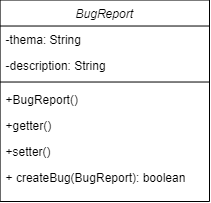

The diagram above was exported from draw.io. Its source (the exported page's mxGraphModel, read from the mxfile embedded in the PNG):
<mxGraphModel dx="644" dy="-400" grid="1" gridSize="10" guides="1" tooltips="1" connect="1" arrows="1" fold="1" page="1" pageScale="1" pageWidth="1100" pageHeight="850" background="none" math="0" shadow="0">
  <root>
    <mxCell id="0" />
    <mxCell id="1" parent="0" />
    <mxCell id="5xNed2_IopPIyPA-CnFP-113" value="BugReport" style="swimlane;fontStyle=2;align=center;verticalAlign=top;childLayout=stackLayout;horizontal=1;startSize=26;horizontalStack=0;resizeParent=1;resizeLast=0;collapsible=1;marginBottom=0;rounded=0;shadow=0;strokeWidth=1;" vertex="1" parent="1">
      <mxGeometry x="370.59" y="1458.52" width="209.41" height="201.48" as="geometry">
        <mxRectangle x="230" y="140" width="160" height="26" as="alternateBounds" />
      </mxGeometry>
    </mxCell>
    <mxCell id="5xNed2_IopPIyPA-CnFP-114" value="-thema: String" style="text;align=left;verticalAlign=top;spacingLeft=4;spacingRight=4;overflow=hidden;rotatable=0;points=[[0,0.5],[1,0.5]];portConstraint=eastwest;rounded=0;shadow=0;html=0;" vertex="1" parent="5xNed2_IopPIyPA-CnFP-113">
      <mxGeometry y="26" width="209.41" height="26" as="geometry" />
    </mxCell>
    <mxCell id="5xNed2_IopPIyPA-CnFP-115" value="-description: String" style="text;align=left;verticalAlign=top;spacingLeft=4;spacingRight=4;overflow=hidden;rotatable=0;points=[[0,0.5],[1,0.5]];portConstraint=eastwest;" vertex="1" parent="5xNed2_IopPIyPA-CnFP-113">
      <mxGeometry y="52" width="209.41" height="26" as="geometry" />
    </mxCell>
    <mxCell id="5xNed2_IopPIyPA-CnFP-122" value="" style="line;html=1;strokeWidth=1;align=left;verticalAlign=middle;spacingTop=-1;spacingLeft=3;spacingRight=3;rotatable=0;labelPosition=right;points=[];portConstraint=eastwest;" vertex="1" parent="5xNed2_IopPIyPA-CnFP-113">
      <mxGeometry y="78" width="209.41" height="8" as="geometry" />
    </mxCell>
    <mxCell id="5xNed2_IopPIyPA-CnFP-123" value="+BugReport()" style="text;align=left;verticalAlign=top;spacingLeft=4;spacingRight=4;overflow=hidden;rotatable=0;points=[[0,0.5],[1,0.5]];portConstraint=eastwest;" vertex="1" parent="5xNed2_IopPIyPA-CnFP-113">
      <mxGeometry y="86" width="209.41" height="26" as="geometry" />
    </mxCell>
    <mxCell id="5xNed2_IopPIyPA-CnFP-124" value="+getter()" style="text;align=left;verticalAlign=top;spacingLeft=4;spacingRight=4;overflow=hidden;rotatable=0;points=[[0,0.5],[1,0.5]];portConstraint=eastwest;" vertex="1" parent="5xNed2_IopPIyPA-CnFP-113">
      <mxGeometry y="112" width="209.41" height="26" as="geometry" />
    </mxCell>
    <mxCell id="5xNed2_IopPIyPA-CnFP-125" value="+setter()" style="text;align=left;verticalAlign=top;spacingLeft=4;spacingRight=4;overflow=hidden;rotatable=0;points=[[0,0.5],[1,0.5]];portConstraint=eastwest;" vertex="1" parent="5xNed2_IopPIyPA-CnFP-113">
      <mxGeometry y="138" width="209.41" height="26" as="geometry" />
    </mxCell>
    <mxCell id="5xNed2_IopPIyPA-CnFP-188" value="+ createBug(BugReport): boolean" style="text;align=left;verticalAlign=top;spacingLeft=4;spacingRight=4;overflow=hidden;rotatable=0;points=[[0,0.5],[1,0.5]];portConstraint=eastwest;" vertex="1" parent="5xNed2_IopPIyPA-CnFP-113">
      <mxGeometry y="164" width="209.41" height="26" as="geometry" />
    </mxCell>
  </root>
</mxGraphModel>